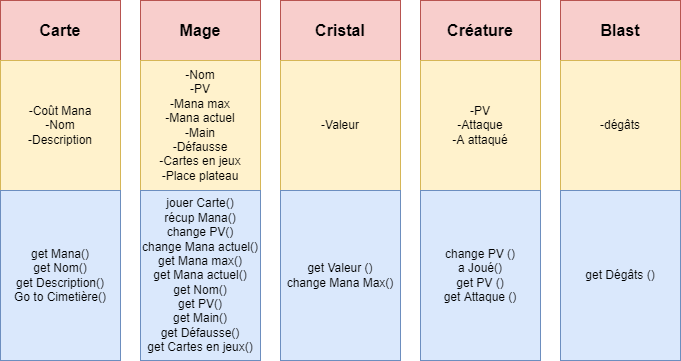

The diagram above was exported from draw.io. Its source (the exported page's mxGraphModel, read from the mxfile embedded in the PNG):
<mxGraphModel dx="2062" dy="737" grid="1" gridSize="10" guides="1" tooltips="1" connect="1" arrows="1" fold="1" page="1" pageScale="1" pageWidth="827" pageHeight="1169" math="0" shadow="0">
  <root>
    <mxCell id="0" />
    <mxCell id="1" parent="0" />
    <mxCell id="y68eVvOBKhrZAumzTOa6-1" value="&lt;b&gt;&lt;font style=&quot;font-size: 16px;&quot;&gt;Carte&lt;/font&gt;&lt;/b&gt;" style="rounded=0;whiteSpace=wrap;html=1;fillColor=#f8cecc;strokeColor=#b85450;" parent="1" vertex="1">
      <mxGeometry x="74" y="30" width="120" height="60" as="geometry" />
    </mxCell>
    <mxCell id="y68eVvOBKhrZAumzTOa6-2" value="&lt;b&gt;&lt;font style=&quot;font-size: 16px;&quot;&gt;Mage&lt;/font&gt;&lt;/b&gt;" style="rounded=0;whiteSpace=wrap;html=1;fillColor=#f8cecc;strokeColor=#b85450;" parent="1" vertex="1">
      <mxGeometry x="214" y="30" width="120" height="60" as="geometry" />
    </mxCell>
    <mxCell id="y68eVvOBKhrZAumzTOa6-3" value="&lt;b&gt;&lt;font style=&quot;font-size: 16px;&quot;&gt;Cristal&lt;/font&gt;&lt;/b&gt;" style="rounded=0;whiteSpace=wrap;html=1;fillColor=#f8cecc;strokeColor=#b85450;" parent="1" vertex="1">
      <mxGeometry x="354" y="30" width="120" height="60" as="geometry" />
    </mxCell>
    <mxCell id="y68eVvOBKhrZAumzTOa6-4" value="&lt;b&gt;&lt;font style=&quot;font-size: 16px;&quot;&gt;Créature&lt;/font&gt;&lt;/b&gt;" style="rounded=0;whiteSpace=wrap;html=1;fillColor=#f8cecc;strokeColor=#b85450;" parent="1" vertex="1">
      <mxGeometry x="494" y="30" width="120" height="60" as="geometry" />
    </mxCell>
    <mxCell id="y68eVvOBKhrZAumzTOa6-5" value="&lt;b&gt;&lt;font style=&quot;font-size: 16px;&quot;&gt;Blast&lt;/font&gt;&lt;/b&gt;" style="rounded=0;whiteSpace=wrap;html=1;fillColor=#f8cecc;strokeColor=#b85450;" parent="1" vertex="1">
      <mxGeometry x="634" y="30" width="120" height="60" as="geometry" />
    </mxCell>
    <mxCell id="y68eVvOBKhrZAumzTOa6-6" value="-Coût Mana&lt;br&gt;-Nom&lt;br&gt;-Description" style="rounded=0;whiteSpace=wrap;html=1;fillColor=#fff2cc;strokeColor=#d6b656;" parent="1" vertex="1">
      <mxGeometry x="74" y="90" width="120" height="130" as="geometry" />
    </mxCell>
    <mxCell id="y68eVvOBKhrZAumzTOa6-7" value="-Nom&lt;br&gt;-PV&lt;br&gt;-Mana max&lt;br&gt;-Mana actuel&lt;br&gt;-Main&lt;br&gt;-Défausse&lt;br&gt;-Cartes en jeux&lt;br&gt;-Place plateau" style="rounded=0;whiteSpace=wrap;html=1;fillColor=#fff2cc;strokeColor=#d6b656;" parent="1" vertex="1">
      <mxGeometry x="214" y="90" width="120" height="130" as="geometry" />
    </mxCell>
    <mxCell id="y68eVvOBKhrZAumzTOa6-8" value="-Valeur" style="rounded=0;whiteSpace=wrap;html=1;fillColor=#fff2cc;strokeColor=#d6b656;" parent="1" vertex="1">
      <mxGeometry x="354" y="90" width="120" height="130" as="geometry" />
    </mxCell>
    <mxCell id="y68eVvOBKhrZAumzTOa6-9" value="-PV&lt;br&gt;-Attaque&lt;br&gt;-A attaqué" style="rounded=0;whiteSpace=wrap;html=1;fillColor=#fff2cc;strokeColor=#d6b656;" parent="1" vertex="1">
      <mxGeometry x="494" y="90" width="120" height="130" as="geometry" />
    </mxCell>
    <mxCell id="y68eVvOBKhrZAumzTOa6-10" value="-dégâts" style="rounded=0;whiteSpace=wrap;html=1;fillColor=#fff2cc;strokeColor=#d6b656;" parent="1" vertex="1">
      <mxGeometry x="634" y="90" width="120" height="130" as="geometry" />
    </mxCell>
    <mxCell id="y68eVvOBKhrZAumzTOa6-11" value="get Dégâts ()" style="rounded=0;whiteSpace=wrap;html=1;fillColor=#dae8fc;strokeColor=#6c8ebf;" parent="1" vertex="1">
      <mxGeometry x="634" y="220" width="120" height="170" as="geometry" />
    </mxCell>
    <mxCell id="y68eVvOBKhrZAumzTOa6-12" value="change PV ()&lt;br&gt;a Joué()&lt;br&gt;get PV ()&lt;br&gt;get Attaque ()" style="rounded=0;whiteSpace=wrap;html=1;fillColor=#dae8fc;strokeColor=#6c8ebf;" parent="1" vertex="1">
      <mxGeometry x="494" y="220" width="120" height="170" as="geometry" />
    </mxCell>
    <mxCell id="y68eVvOBKhrZAumzTOa6-13" value="get Valeur ()&lt;br&gt;change Mana Max()" style="rounded=0;whiteSpace=wrap;html=1;fillColor=#dae8fc;strokeColor=#6c8ebf;" parent="1" vertex="1">
      <mxGeometry x="354" y="220" width="120" height="170" as="geometry" />
    </mxCell>
    <mxCell id="y68eVvOBKhrZAumzTOa6-14" value="jouer Carte()&lt;br&gt;récup Mana()&lt;br&gt;change PV()&lt;br&gt;change Mana actuel()&lt;br&gt;get Mana max()&lt;br&gt;get Mana actuel()&lt;br&gt;get Nom()&lt;br&gt;get PV()&lt;br&gt;get Main()&lt;br&gt;get Défausse()&lt;br&gt;get Cartes en jeux()" style="rounded=0;whiteSpace=wrap;html=1;fillColor=#dae8fc;strokeColor=#6c8ebf;" parent="1" vertex="1">
      <mxGeometry x="214" y="220" width="120" height="170" as="geometry" />
    </mxCell>
    <mxCell id="y68eVvOBKhrZAumzTOa6-15" value="get Mana()&lt;br&gt;get Nom()&lt;br&gt;get Description()&lt;br&gt;Go to Cimetière()" style="rounded=0;whiteSpace=wrap;html=1;fillColor=#dae8fc;strokeColor=#6c8ebf;" parent="1" vertex="1">
      <mxGeometry x="74" y="220" width="120" height="170" as="geometry" />
    </mxCell>
  </root>
</mxGraphModel>